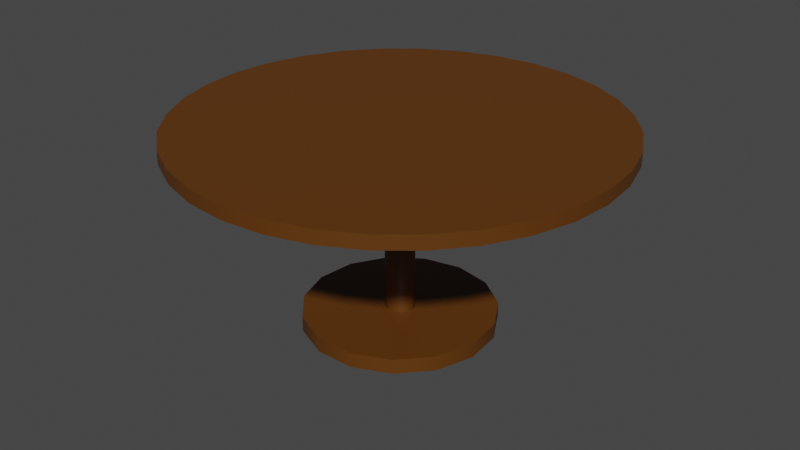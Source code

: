 # Source: roundtable.blend  (saved by Blender 2.81.16; exported with 4.5.12 LTS)
import bpy
from mathutils import Matrix  # noqa: F401  (used for matrix-valued properties, if any)

bpy.ops.wm.read_factory_settings(use_empty=True)
scene = bpy.context.scene
scene.name = 'Scene'

# ---- collections
col_collection = bpy.data.collections.new('Collection'); scene.collection.children.link(col_collection)

# ---- materials (node trees are filled in below, after node groups)
mat_material_001 = bpy.data.materials.new('Material.001')
mat_material_001.use_transparent_shadow = False

# ---- node groups
ng_auto_smooth = bpy.data.node_groups.new('Auto Smooth', 'GeometryNodeTree')
_s = ng_auto_smooth.interface.new_socket(name='Geometry', in_out='OUTPUT', socket_type='NodeSocketGeometry')
_s = ng_auto_smooth.interface.new_socket(name='Geometry', in_out='INPUT', socket_type='NodeSocketGeometry')
_s = ng_auto_smooth.interface.new_socket(name='Angle', in_out='INPUT', socket_type='NodeSocketFloat')
_s.subtype = 'ANGLE'
_s.min_value = 0.0
_s.max_value = 3.142
ng_auto_smooth.is_modifier = True
_N = ng_auto_smooth.nodes; _L = ng_auto_smooth.links
n0 = _N.new('NodeGroupOutput'); n0.name = 'Group Output'; n0.location = (480, -100)
n1 = _N.new('NodeGroupInput'); n1.name = 'Group Input'; n1.location = (-420, -300)
n2 = _N.new('NodeGroupInput'); n2.name = 'Group Input.001'; n2.location = (-60, -100)
n3 = _N.new('GeometryNodeSetShadeSmooth'); n3.name = 'Set Shade Smooth'; n3.location = (120, -100)
n3.domain = 'EDGE'
n4 = _N.new('GeometryNodeSetShadeSmooth'); n4.name = 'Set Shade Smooth.001'; n4.location = (300, -100)
n5 = _N.new('GeometryNodeInputMeshEdgeAngle'); n5.name = 'Edge Angle'; n5.location = (-420, -220)
n6 = _N.new('GeometryNodeInputEdgeSmooth'); n6.name = 'Is Edge Smooth'; n6.location = (-60, -160)
n7 = _N.new('GeometryNodeInputShadeSmooth'); n7.name = 'Is Face Smooth'; n7.location = (-240, -340)
n8 = _N.new('FunctionNodeBooleanMath'); n8.name = 'Boolean Math'; n8.location = (-60, -220)
n9 = _N.new('FunctionNodeCompare'); n9.name = 'Compare'; n9.location = (-240, -180)
n9.operation = 'LESS_EQUAL'
_L.new(n5.outputs[0], n9.inputs[0])
_L.new(n4.outputs[0], n0.inputs[0])
_L.new(n1.outputs[1], n9.inputs[1])
_L.new(n9.outputs[0], n8.inputs[0])
_L.new(n7.outputs[0], n8.inputs[1])
_L.new(n2.outputs[0], n3.inputs[0])
_L.new(n6.outputs[0], n3.inputs[1])
_L.new(n3.outputs[0], n4.inputs[0])
_L.new(n8.outputs[0], n3.inputs[2])
n0.is_active_output = True

# ---- material node trees
mat_material_001.use_nodes = True; mat_material_001.node_tree.nodes.clear()
_N = mat_material_001.node_tree.nodes; _L = mat_material_001.node_tree.links
n0 = _N.new('ShaderNodeOutputMaterial'); n0.name = 'Material Output'; n0.location = (300, 300)
n1 = _N.new('ShaderNodeBsdfPrincipled'); n1.name = 'Principled BSDF'; n1.location = (10, 300)
n1.distribution = 'GGX'
n1.subsurface_method = 'BURLEY'
n1.inputs[0].default_value = (0.1144, 0.03689, 0.001518, 1.0)
n1.inputs[3].default_value = 1.45
n1.inputs[27].default_value = (0.0, 0.0, 0.0, 1.0)
n1.inputs[28].default_value = 1.0
_L.new(n1.outputs[0], n0.inputs[0])
n0.is_active_output = True

# ---- world
world_world = bpy.data.worlds.new('World'); scene.world = world_world
world_world.use_nodes = True; world_world.node_tree.nodes.clear()
_N = world_world.node_tree.nodes; _L = world_world.node_tree.links
n0 = _N.new('ShaderNodeOutputWorld'); n0.name = 'World Output'; n0.location = (300, 300)
n1 = _N.new('ShaderNodeBackground'); n1.name = 'Background'; n1.location = (10, 300)
n1.inputs[0].default_value = (0.05088, 0.05088, 0.05088, 1.0)
_L.new(n1.outputs[0], n0.inputs[0])
n0.is_active_output = True
world_world.color = (0.05088, 0.05088, 0.05088)
world_world.use_sun_shadow = False
world_world.sun_shadow_jitter_overblur = 0.0

# ---- meshes
me_cylinder = bpy.data.meshes.new('Cylinder')
me_cylinder.from_pydata([(-7.473e-09, 0.1132, -0.9751), (-7.473e-09, 0.1132, 0.5404), (0.02599, 0.1107, -0.9751), (0.02599, 0.1107, 0.5404), (0.05084, 0.1034, -0.9751), (0.05084, 0.1034, 0.5404), (0.07347, 0.09155, -0.9751), (0.07347, 0.09155, 0.5404), (0.09288, 0.07572, -0.9751), (0.09288, 0.07572, 0.5404), (0.1082, 0.05658, -0.9751), (0.1082, 0.05658, 0.5404), (0.1189, 0.03497, -0.9751), (0.1189, 0.03497, 0.5404), (0.1243, 0.01183, -0.9751), (0.1243, 0.01183, 0.5404), (0.1243, -0.01183, -0.9751), (0.1243, -0.01183, 0.5404), (0.1189, -0.03497, -0.9751), (0.1189, -0.03497, 0.5404), (0.1082, -0.05658, -0.9751), (0.1082, -0.05658, 0.5404), (0.09288, -0.07572, -0.9751), (0.09288, -0.07572, 0.5404), (0.07347, -0.09155, -0.9751), (0.07347, -0.09155, 0.5404), (0.05084, -0.1034, -0.9751), (0.05084, -0.1034, 0.5404), (0.02599, -0.1107, -0.9751), (0.02599, -0.1107, 0.5404), (-1.84e-08, -0.1132, -0.9751), (-1.84e-08, -0.1132, 0.5404), (-0.02599, -0.1107, -0.9751), (-0.02599, -0.1107, 0.5404), (-0.05084, -0.1034, -0.9751), (-0.05084, -0.1034, 0.5404), (-0.07347, -0.09155, -0.9751), (-0.07347, -0.09155, 0.5404), (-0.09288, -0.07572, -0.9751), (-0.09288, -0.07572, 0.5404), (-0.1082, -0.05658, -0.9751), (-0.1082, -0.05658, 0.5404), (-0.1189, -0.03497, -0.9751), (-0.1189, -0.03497, 0.5404), (-0.1243, -0.01183, -0.9751), (-0.1243, -0.01183, 0.5404), (-0.1243, 0.01183, -0.9751), (-0.1243, 0.01183, 0.5404), (-0.1189, 0.03497, -0.9751), (-0.1189, 0.03497, 0.5404), (-0.1082, 0.05658, -0.9751), (-0.1082, 0.05658, 0.5404), (-0.09288, 0.07572, -0.9751), (-0.09288, 0.07572, 0.5404), (-0.07347, 0.09155, -0.9751), (-0.07347, 0.09155, 0.5404), (-0.05084, 0.1034, -0.9751), (-0.05084, 0.1034, 0.5404), (-0.02599, 0.1107, -0.9751), (-0.02599, 0.1107, 0.5404), (-8.944e-09, 0.7904, -1.062), (-8.944e-09, 0.7904, -0.938), (0.3215, 0.7221, -1.062), (0.3215, 0.7221, -0.938), (0.5874, 0.5289, -1.062), (0.5874, 0.5289, -0.938), (0.7517, 0.2443, -1.062), (0.7517, 0.2443, -0.938), (0.7861, -0.08262, -1.062), (0.7861, -0.08262, -0.938), (0.6845, -0.3952, -1.062), (0.6845, -0.3952, -0.938), (0.4646, -0.6395, -1.062), (0.4646, -0.6395, -0.938), (0.1643, -0.7732, -1.062), (0.1643, -0.7732, -0.938), (-0.1643, -0.7732, -1.062), (-0.1643, -0.7732, -0.938), (-0.4646, -0.6395, -1.062), (-0.4646, -0.6395, -0.938), (-0.6845, -0.3952, -1.062), (-0.6845, -0.3952, -0.938), (-0.7861, -0.08262, -1.062), (-0.7861, -0.08262, -0.938), (-0.7517, 0.2443, -1.062), (-0.7517, 0.2443, -0.938), (-0.5874, 0.5289, -1.062), (-0.5874, 0.5289, -0.938), (-0.3215, 0.7221, -1.062), (-0.3215, 0.7221, -0.938), (0.0, 1.77, 0.5058), (0.0, 1.77, 0.6158), (0.3453, 1.736, 0.5058), (0.3453, 1.736, 0.6158), (0.6773, 1.635, 0.5058), (0.6773, 1.635, 0.6158), (0.9834, 1.472, 0.5058), (0.9834, 1.472, 0.6158), (1.252, 1.252, 0.5058), (1.252, 1.252, 0.6158), (1.472, 0.9834, 0.5058), (1.472, 0.9834, 0.6158), (1.635, 0.6773, 0.5058), (1.635, 0.6773, 0.6158), (1.736, 0.3453, 0.5058), (1.736, 0.3453, 0.6158), (1.77, 1.336e-07, 0.5058), (1.77, 1.336e-07, 0.6158), (1.736, -0.3453, 0.5058), (1.736, -0.3453, 0.6158), (1.635, -0.6773, 0.5058), (1.635, -0.6773, 0.6158), (1.472, -0.9834, 0.5058), (1.472, -0.9834, 0.6158), (1.252, -1.252, 0.5058), (1.252, -1.252, 0.6158), (0.9834, -1.472, 0.5058), (0.9834, -1.472, 0.6158), (0.6773, -1.635, 0.5058), (0.6773, -1.635, 0.6158), (0.3453, -1.736, 0.5058), (0.3453, -1.736, 0.6158), (-5.767e-07, -1.77, 0.5058), (-5.767e-07, -1.77, 0.6158), (-0.3453, -1.736, 0.5058), (-0.3453, -1.736, 0.6158), (-0.6774, -1.635, 0.5058), (-0.6774, -1.635, 0.6158), (-0.9834, -1.472, 0.5058), (-0.9834, -1.472, 0.6158), (-1.252, -1.252, 0.5058), (-1.252, -1.252, 0.6158), (-1.472, -0.9834, 0.5058), (-1.472, -0.9834, 0.6158), (-1.635, -0.6773, 0.5058), (-1.635, -0.6773, 0.6158), (-1.736, -0.3453, 0.5058), (-1.736, -0.3453, 0.6158), (-1.77, 1.709e-06, 0.5058), (-1.77, 1.709e-06, 0.6158), (-1.736, 0.3453, 0.5058), (-1.736, 0.3453, 0.6158), (-1.635, 0.6774, 0.5058), (-1.635, 0.6774, 0.6158), (-1.472, 0.9834, 0.5058), (-1.472, 0.9834, 0.6158), (-1.252, 1.252, 0.5058), (-1.252, 1.252, 0.6158), (-0.9834, 1.472, 0.5058), (-0.9834, 1.472, 0.6158), (-0.6773, 1.635, 0.5058), (-0.6773, 1.635, 0.6158), (-0.3453, 1.736, 0.5058), (-0.3453, 1.736, 0.6158)], [], [(0, 1, 3, 2), (2, 3, 5, 4), (4, 5, 7, 6), (6, 7, 9, 8), (8, 9, 11, 10), (10, 11, 13, 12), (12, 13, 15, 14), (14, 15, 17, 16), (16, 17, 19, 18), (18, 19, 21, 20), (20, 21, 23, 22), (22, 23, 25, 24), (24, 25, 27, 26), (26, 27, 29, 28), (28, 29, 31, 30), (30, 31, 33, 32), (32, 33, 35, 34), (34, 35, 37, 36), (36, 37, 39, 38), (38, 39, 41, 40), (40, 41, 43, 42), (42, 43, 45, 44), (44, 45, 47, 46), (46, 47, 49, 48), (48, 49, 51, 50), (50, 51, 53, 52), (52, 53, 55, 54), (54, 55, 57, 56), (3, 1, 59, 57, 55, 53, 51, 49, 47, 45, 43, 41, 39, 37, 35, 33, 31, 29, 27, 25, 23, 21, 19, 17, 15, 13, 11, 9, 7, 5), (56, 57, 59, 58), (58, 59, 1, 0), (0, 2, 4, 6, 8, 10, 12, 14, 16, 18, 20, 22, 24, 26, 28, 30, 32, 34, 36, 38, 40, 42, 44, 46, 48, 50, 52, 54, 56, 58), (60, 61, 63, 62), (62, 63, 65, 64), (64, 65, 67, 66), (66, 67, 69, 68), (68, 69, 71, 70), (70, 71, 73, 72), (72, 73, 75, 74), (74, 75, 77, 76), (76, 77, 79, 78), (78, 79, 81, 80), (80, 81, 83, 82), (82, 83, 85, 84), (84, 85, 87, 86), (63, 61, 89, 87, 85, 83, 81, 79, 77, 75, 73, 71, 69, 67, 65), (86, 87, 89, 88), (88, 89, 61, 60), (60, 62, 64, 66, 68, 70, 72, 74, 76, 78, 80, 82, 84, 86, 88), (90, 91, 93, 92), (92, 93, 95, 94), (94, 95, 97, 96), (96, 97, 99, 98), (98, 99, 101, 100), (100, 101, 103, 102), (102, 103, 105, 104), (104, 105, 107, 106), (106, 107, 109, 108), (108, 109, 111, 110), (110, 111, 113, 112), (112, 113, 115, 114), (114, 115, 117, 116), (116, 117, 119, 118), (118, 119, 121, 120), (120, 121, 123, 122), (122, 123, 125, 124), (124, 125, 127, 126), (126, 127, 129, 128), (128, 129, 131, 130), (130, 131, 133, 132), (132, 133, 135, 134), (134, 135, 137, 136), (136, 137, 139, 138), (138, 139, 141, 140), (140, 141, 143, 142), (142, 143, 145, 144), (144, 145, 147, 146), (146, 147, 149, 148), (148, 149, 151, 150), (93, 91, 153, 151, 149, 147, 145, 143, 141, 139, 137, 135, 133, 131, 129, 127, 125, 123, 121, 119, 117, 115, 113, 111, 109, 107, 105, 103, 101, 99, 97, 95), (150, 151, 153, 152), (152, 153, 91, 90), (90, 92, 94, 96, 98, 100, 102, 104, 106, 108, 110, 112, 114, 116, 118, 120, 122, 124, 126, 128, 130, 132, 134, 136, 138, 140, 142, 144, 146, 148, 150, 152)])
me_cylinder.polygons.foreach_set('use_smooth', [True] * 83)
_uv = me_cylinder.uv_layers.new(name='UVMap')
_uv.uv.foreach_set('vector', [0.9238, 0.4302, 0.9238, 0.2151, 0.9285, 0.2151, 0.9285, 0.4302, 0.9285, 0.4302, 0.9285, 0.2151, 0.933, 0.2151, 0.933, 0.4302, 0.933, 0.4302, 0.933, 0.2151, 0.9373, 0.2151, 0.9373, 0.4302, 0.9373, 0.4302, 0.9373, 0.2151, 0.9411, 0.2151, 0.9411, 0.4302, 0.8811, 0.4463, 0.8811, 0.6614, 0.8779, 0.6614, 0.8779, 0.4463, 0.8779, 0.4463, 0.8779, 0.6614, 0.8741, 0.6614, 0.8741, 0.4463, 0.8741, 0.4463, 0.8741, 0.6614, 0.8701, 0.6614, 0.8701, 0.4463, 0.8701, 0.4463, 0.8701, 0.6614, 0.8659, 0.6614, 0.8659, 0.4463, 0.8659, 0.4463, 0.8659, 0.6614, 0.8617, 0.6614, 0.8617, 0.4463, 0.8617, 0.4463, 0.8617, 0.6614, 0.8577, 0.6614, 0.8577, 0.4463, 0.8577, 0.4463, 0.8577, 0.6614, 0.8541, 0.6614, 0.8541, 0.4463, 0.9082, 0.2151, 0.9082, 0.0, 0.9116, 0.0, 0.9116, 0.2151, 0.9116, 0.2151, 0.9116, 0.0, 0.9157, 0.0, 0.9157, 0.2151, 0.9157, 0.2151, 0.9157, 0.0, 0.9201, 0.0, 0.9201, 0.2151, 0.9201, 0.2151, 0.9201, 0.0, 0.9247, 0.0, 0.9247, 0.2151, 0.9247, 0.2151, 0.9247, 0.0, 0.9294, 0.0, 0.9294, 0.2151, 0.9294, 0.2151, 0.9294, 0.0, 0.9338, 0.0, 0.9338, 0.2151, 0.9338, 0.2151, 0.9338, 0.0, 0.9379, 0.0, 0.9379, 0.2151, 0.9379, 0.2151, 0.9379, 0.0, 0.9413, 0.0, 0.9413, 0.2151, 0.9082, 0.4463, 0.9082, 0.6614, 0.9048, 0.6614, 0.9048, 0.4463, 0.9048, 0.4463, 0.9048, 0.6614, 0.901, 0.6614, 0.901, 0.4463, 0.901, 0.4463, 0.901, 0.6614, 0.8969, 0.6614, 0.8969, 0.4463, 0.8969, 0.4463, 0.8969, 0.6614, 0.8927, 0.6614, 0.8927, 0.4463, 0.8927, 0.4463, 0.8927, 0.6614, 0.8885, 0.6614, 0.8885, 0.4463, 0.8885, 0.4463, 0.8885, 0.6614, 0.8846, 0.6614, 0.8846, 0.4463, 0.8846, 0.4463, 0.8846, 0.6614, 0.8811, 0.6614, 0.8811, 0.4463, 0.9082, 0.4302, 0.9082, 0.2151, 0.9113, 0.2151, 0.9113, 0.4302, 0.9113, 0.4302, 0.9113, 0.2151, 0.915, 0.2151, 0.915, 0.4302, 0.6696, 0.4638, 0.669, 0.4675, 0.6675, 0.471, 0.6652, 0.4742, 0.6622, 0.477, 0.6587, 0.4791, 0.6547, 0.4806, 0.6505, 0.4814, 0.6463, 0.4814, 0.6422, 0.4806, 0.6384, 0.4791, 0.635, 0.477, 0.6323, 0.4742, 0.6304, 0.471, 0.6293, 0.4675, 0.629, 0.4638, 0.6296, 0.4602, 0.6311, 0.4566, 0.6334, 0.4535, 0.6364, 0.4507, 0.6399, 0.4485, 0.6439, 0.447, 0.6481, 0.4463, 0.6523, 0.4463, 0.6564, 0.447, 0.6602, 0.4485, 0.6635, 0.4507, 0.6662, 0.4535, 0.6682, 0.4566, 0.6693, 0.4602, 0.915, 0.4302, 0.915, 0.2151, 0.9193, 0.2151, 0.9193, 0.4302, 0.9193, 0.4302, 0.9193, 0.2151, 0.9238, 0.2151, 0.9238, 0.4302, 0.7098, 0.4625, 0.7098, 0.4662, 0.7089, 0.4698, 0.7072, 0.4731, 0.7047, 0.4761, 0.7016, 0.4785, 0.6979, 0.4803, 0.6939, 0.4814, 0.6897, 0.4817, 0.6855, 0.4813, 0.6815, 0.48, 0.6778, 0.4781, 0.6747, 0.4756, 0.6722, 0.4726, 0.6705, 0.4692, 0.6696, 0.4655, 0.6696, 0.4618, 0.6705, 0.4582, 0.6722, 0.4548, 0.6747, 0.4519, 0.6778, 0.4495, 0.6815, 0.4477, 0.6855, 0.4466, 0.6897, 0.4463, 0.6939, 0.4467, 0.6979, 0.4479, 0.7016, 0.4499, 0.7047, 0.4524, 0.7072, 0.4554, 0.7089, 0.4588, 0.832, 0.5336, 0.8099, 0.5336, 0.8099, 0.4871, 0.832, 0.4871, 0.832, 0.4871, 0.8099, 0.4871, 0.8099, 0.4463, 0.832, 0.4463, 0.8541, 0.6128, 0.832, 0.6128, 0.832, 0.5739, 0.8541, 0.5739, 0.8541, 0.5739, 0.832, 0.5739, 0.832, 0.5278, 0.8541, 0.5278, 0.8541, 0.5278, 0.832, 0.5278, 0.832, 0.4827, 0.8541, 0.4827, 0.8541, 0.4827, 0.832, 0.4827, 0.832, 0.4463, 0.8541, 0.4463, 0.7877, 0.5782, 0.7656, 0.5782, 0.7656, 0.5355, 0.7877, 0.5355, 0.7877, 0.5355, 0.7656, 0.5355, 0.7656, 0.4889, 0.7877, 0.4889, 0.7877, 0.4889, 0.7656, 0.4889, 0.7656, 0.4463, 0.7877, 0.4463, 0.8099, 0.6117, 0.7877, 0.6117, 0.7877, 0.5777, 0.8099, 0.5777, 0.8099, 0.5777, 0.7877, 0.5777, 0.7877, 0.5337, 0.8099, 0.5337, 0.8099, 0.5337, 0.7877, 0.5337, 0.7877, 0.4872, 0.8099, 0.4872, 0.8099, 0.4872, 0.7877, 0.4872, 0.7877, 0.4463, 0.8099, 0.4463, 0.9082, 0.3114, 0.9082, 0.358, 0.8843, 0.4006, 0.8407, 0.4319, 0.7849, 0.4463, 0.7265, 0.4414, 0.6757, 0.4181, 0.6412, 0.3803, 0.629, 0.3347, 0.6412, 0.2891, 0.6757, 0.2513, 0.7265, 0.228, 0.7849, 0.2231, 0.8407, 0.2376, 0.8843, 0.2688, 0.832, 0.6118, 0.8099, 0.6118, 0.8099, 0.5777, 0.832, 0.5777, 0.832, 0.5777, 0.8099, 0.5777, 0.8099, 0.5336, 0.832, 0.5336, 0.7849, 0.2231, 0.7265, 0.2183, 0.6757, 0.1949, 0.6412, 0.1572, 0.629, 0.1116, 0.6412, 0.06594, 0.6757, 0.0282, 0.7265, 0.004876, 0.7849, 0.0, 0.8407, 0.01442, 0.8843, 0.04563, 0.9082, 0.08824, 0.9082, 0.1349, 0.8843, 0.1775, 0.8407, 0.2087, 0.9804, 0.3824, 1.0, 0.3824, 1.0, 0.4316, 0.9804, 0.4316, 0.9804, 0.4316, 1.0, 0.4316, 1.0, 0.4801, 0.9804, 0.4801, 0.9804, 0.4801, 1.0, 0.4801, 1.0, 0.5261, 0.9804, 0.5261, 0.9804, 0.5261, 1.0, 0.5261, 1.0, 0.5677, 0.9804, 0.5677, 0.9278, 0.7848, 0.9082, 0.7848, 0.9082, 0.7486, 0.9278, 0.7486, 0.9278, 0.7486, 0.9082, 0.7486, 0.9082, 0.7067, 0.9278, 0.7067, 0.9278, 0.7067, 0.9082, 0.7067, 0.9082, 0.6605, 0.9278, 0.6605, 0.9278, 0.6605, 0.9082, 0.6605, 0.9082, 0.6118, 0.9278, 0.6118, 0.9278, 0.6118, 0.9082, 0.6118, 0.9082, 0.5626, 0.9278, 0.5626, 0.9278, 0.5626, 0.9082, 0.5626, 0.9082, 0.5147, 0.9278, 0.5147, 0.9278, 0.5147, 0.9082, 0.5147, 0.9082, 0.47, 0.9278, 0.47, 0.9278, 0.47, 0.9082, 0.47, 0.9082, 0.4302, 0.9278, 0.4302, 0.9607, 0.5703, 0.9411, 0.5703, 0.9411, 0.5323, 0.9607, 0.5323, 0.9607, 0.5323, 0.9411, 0.5323, 0.9411, 0.4888, 0.9607, 0.4888, 0.9607, 0.4888, 0.9411, 0.4888, 0.9411, 0.4417, 0.9607, 0.4417, 0.9607, 0.4417, 0.9411, 0.4417, 0.9411, 0.3927, 0.9607, 0.3927, 0.9607, 0.3927, 0.9411, 0.3927, 0.9411, 0.3437, 0.9607, 0.3437, 0.9607, 0.3437, 0.9411, 0.3437, 0.9411, 0.2966, 0.9607, 0.2966, 0.9607, 0.2966, 0.9411, 0.2966, 0.9411, 0.2531, 0.9607, 0.2531, 0.9607, 0.2531, 0.9411, 0.2531, 0.9411, 0.2151, 0.9607, 0.2151, 0.9607, 0.2151, 0.9804, 0.2151, 0.9804, 0.2524, 0.9607, 0.2524, 0.9607, 0.2524, 0.9804, 0.2524, 0.9804, 0.2953, 0.9607, 0.2953, 0.9607, 0.2953, 0.9804, 0.2953, 0.9804, 0.3421, 0.9607, 0.3421, 0.9607, 0.3421, 0.9804, 0.3421, 0.9804, 0.391, 0.9607, 0.391, 0.9607, 0.391, 0.9804, 0.391, 0.9804, 0.4401, 0.9607, 0.4401, 0.9607, 0.4401, 0.9804, 0.4401, 0.9804, 0.4876, 0.9607, 0.4876, 0.9607, 0.4876, 0.9804, 0.4876, 0.9804, 0.5315, 0.9607, 0.5315, 0.9607, 0.5315, 0.9804, 0.5315, 0.9804, 0.5703, 0.9607, 0.5703, 0.9804, 0.2151, 1.0, 0.2151, 1.0, 0.249, 0.9804, 0.249, 0.9804, 0.249, 1.0, 0.249, 1.0, 0.2893, 0.9804, 0.2893, 2.128e-08, 0.2254, 0.01209, 0.1771, 0.03579, 0.1316, 0.07021, 0.09063, 0.114, 0.05581, 0.1655, 0.02845, 0.2228, 0.009607, 0.2835, 3.384e-08, 0.3455, 0.0, 0.4062, 0.009607, 0.4635, 0.02845, 0.515, 0.05581, 0.5588, 0.09063, 0.5932, 0.1316, 0.6169, 0.1771, 0.629, 0.2254, 0.629, 0.2746, 0.6169, 0.3229, 0.5932, 0.3684, 0.5588, 0.4094, 0.515, 0.4442, 0.4635, 0.4715, 0.4062, 0.4904, 0.3455, 0.5, 0.2835, 0.5, 0.2228, 0.4904, 0.1655, 0.4715, 0.114, 0.4442, 0.07021, 0.4094, 0.03579, 0.3684, 0.01209, 0.3229, 0.0, 0.2746, 0.9804, 0.2893, 1.0, 0.2893, 1.0, 0.3343, 0.9804, 0.3343, 0.9804, 0.3343, 1.0, 0.3343, 1.0, 0.3824, 0.9804, 0.3824, 0.5932, 0.6316, 0.6169, 0.6771, 0.629, 0.7254, 0.629, 0.7746, 0.6169, 0.8229, 0.5932, 0.8684, 0.5588, 0.9094, 0.515, 0.9442, 0.4635, 0.9715, 0.4062, 0.9904, 0.3455, 1.0, 0.2835, 1.0, 0.2228, 0.9904, 0.1655, 0.9715, 0.114, 0.9442, 0.07021, 0.9094, 0.03579, 0.8684, 0.01209, 0.8229, 0.0, 0.7746, 4.257e-08, 0.7254, 0.01209, 0.6771, 0.03579, 0.6316, 0.07021, 0.5906, 0.114, 0.5558, 0.1655, 0.5285, 0.2228, 0.5096, 0.2835, 0.5, 0.3455, 0.5, 0.4062, 0.5096, 0.4635, 0.5285, 0.515, 0.5558, 0.5588, 0.5906])
me_cylinder.materials.append(mat_material_001)
me_cylinder.use_remesh_fix_poles = True
me_cylinder.use_remesh_preserve_attributes = False
me_cylinder.use_mirror_vertex_groups = False
me_cylinder.update()

# ---- objects
ob_roundtable = bpy.data.objects.new('roundtable', me_cylinder)

# ---- transforms, parenting, visibility, modifiers, constraints
ob_roundtable.location = (0.0, 0.0, 0.0)
ob_roundtable.scale = (0.35, 0.35, 0.35)
ob_roundtable.lineart.crease_threshold = 0.0
_m = ob_roundtable.modifiers.new('Auto Smooth', 'NODES')
_m.node_group = ng_auto_smooth
_gi = [s.identifier for s in ng_auto_smooth.interface.items_tree if s.item_type == 'SOCKET' and s.in_out == 'INPUT']
_m[_gi[1]] = 0.5236  # Angle

# ---- collection membership
col_collection.objects.link(ob_roundtable)

# ---- scene / render settings (as saved in the file)
scene.frame_start = 1; scene.frame_end = 250; scene.frame_set(1)
scene.render.engine = 'BLENDER_EEVEE_NEXT'
scene.cycles.use_denoising = False
scene.cycles.samples = 128
scene.cycles.sampling_pattern = 'TABULATED_SOBOL'
scene.cycles.use_adaptive_sampling = False
scene.cycles.use_light_tree = False
scene.view_settings.view_transform = 'Filmic'
bpy.context.view_layer.update()

# ---- added for rendering (the .blend has no active camera and no usable light): camera, sun
cam_auto = bpy.data.cameras.new('AutoCamera')
cam_auto.lens = 50.0
cam_auto.sensor_width = 36.0
cam_auto.clip_end = 1000.0
ob_auto_camera = bpy.data.objects.new('AutoCamera', cam_auto)
scene.collection.objects.link(ob_auto_camera)
ob_auto_camera.location = (1.70981, -2.05178, 1.28977)
ob_auto_camera.rotation_euler = (1.09748, -7.21219e-08, 0.694738)
scene.camera = ob_auto_camera
light_auto_sun = bpy.data.lights.new('AutoSun', 'SUN')
light_auto_sun.energy = 3.0
light_auto_sun.angle = 0.0523599
ob_auto_sun = bpy.data.objects.new('AutoSun', light_auto_sun)
scene.collection.objects.link(ob_auto_sun)
ob_auto_sun.rotation_euler = (0.872665, 0.174533, 0.523599)
bpy.context.view_layer.update()
